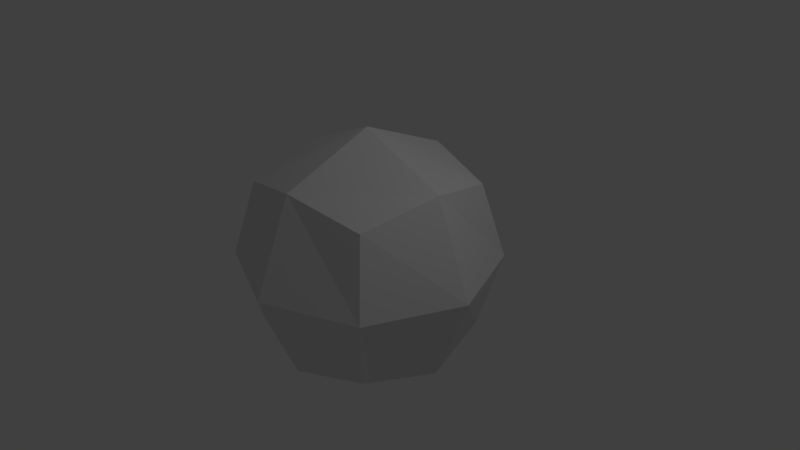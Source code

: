 # Source: untitled.blend  (saved by Blender 2.78.0; exported with 4.5.12 LTS)
import bpy
from mathutils import Matrix  # noqa: F401  (used for matrix-valued properties, if any)

bpy.ops.wm.read_factory_settings(use_empty=True)
scene = bpy.context.scene
scene.name = 'Scene'

# ---- collections
col_collection_1 = bpy.data.collections.new('Collection 1'); scene.collection.children.link(col_collection_1)

# ---- materials (node trees are filled in below, after node groups)
mat_titit = bpy.data.materials.new('titit')
mat_titit.alpha_threshold = 0.0
mat_titit.use_transparent_shadow = False
mat_titit.roughness = 0.5
mat_titit.line_color = (0.0, 0.0, 0.0, 1.0)

# ---- material node trees

# ---- world
world_world = bpy.data.worlds.new('World'); scene.world = world_world
world_world.color = (0.05088, 0.05088, 0.05088)
world_world.use_sun_shadow = False
world_world.sun_shadow_jitter_overblur = 0.0
world_world.cycles.sampling_method = 'MANUAL'

# ---- cameras
cam_camera = bpy.data.cameras.new('Camera')
cam_camera.clip_end = 100.0
cam_camera.lens = 35.0
cam_camera.sensor_width = 32.0
cam_camera.sensor_height = 18.0
cam_camera.ortho_scale = 7.314
cam_camera.dof.focus_distance = 0.0
cam_camera.dof.aperture_fstop = 128.0

# ---- lights
light_lamp = bpy.data.lights.new('Lamp', 'POINT')
light_lamp.transmission_factor = 0.0
light_lamp.cutoff_distance = 30.0
light_lamp.energy = 100.0
light_lamp.shadow_buffer_clip_start = 1.001
light_lamp.shadow_soft_size = 0.1
light_lamp.shadow_maximum_resolution = 0.006
light_lamp.use_absolute_resolution = True

# ---- meshes
me_cube_002 = bpy.data.meshes.new('Cube.002')
me_cube_002.from_pydata([(-1.847e-08, 1.161e-07, -1.732), (-1.306e-07, -2.275e-07, 1.732), (1.732, -3.166e-07, -1.728e-13), (-4.714e-07, -1.732, -1.331e-13), (-1.732, 2.628e-07, 6.216e-15), (2.112e-07, 1.732, -3.349e-14), (-1.225, 1.366e-07, 1.225), (-5.861e-07, -1.225, 1.225), (3.248e-07, 1.225, 1.225), (1.225, -7.516e-07, 1.225), (-1.225, 1.225, 6.448e-14), (-1.225, -1.225, -5.205e-14), (-1.225, 2.688e-07, -1.225), (1.225, -1.225, -2.141e-13), (-5.761e-08, -1.225, -1.225), (1.225, 1.225, -1.315e-13), (1.366e-07, 1.225, -1.225), (1.225, -3.65e-08, -1.225), (-1.0, 1.0, 1.0), (-1.0, -1.0, 1.0), (1.0, -1.0, 1.0), (1.0, 1.0, 1.0), (-1.0, 1.0, -1.0), (-1.0, -1.0, -1.0), (1.0, -1.0, -1.0), (1.0, 1.0, -1.0)], [], [(17, 24, 14, 0), (25, 17, 0, 16), (16, 0, 12, 22), (8, 18, 6, 1), (21, 8, 1, 9), (9, 1, 7, 20), (15, 21, 9, 2), (25, 15, 2, 17), (17, 2, 13, 24), (13, 20, 7, 3), (24, 13, 3, 14), (14, 3, 11, 23), (11, 19, 6, 4), (23, 11, 4, 12), (12, 4, 10, 22), (15, 25, 16, 5), (21, 15, 5, 8), (8, 5, 10, 18), (5, 16, 22, 10), (4, 6, 18, 10), (3, 7, 19, 11), (2, 9, 20, 13), (1, 6, 19, 7), (0, 14, 23, 12)])
_uv = me_cube_002.uv_layers.new(name='UVMap')
_uv.uv.foreach_set('vector', [0.4903, 0.1445, 0.6294, 0.1474, 0.6779, 0.3006, 0.5073, 0.3501, 0.38, 0.1799, 0.4903, 0.1445, 0.5073, 0.3501, 0.3724, 0.3403, 0.2184, 0.5036, 0.0499, 0.4571, 0.08292, 0.3139, 0.2065, 0.3888, 0.1179, 0.6482, 0.2569, 0.6511, 0.3054, 0.8042, 0.1348, 0.8538, 0.007509, 0.6835, 0.1179, 0.6482, 0.1348, 0.8538, 0.0, 0.8439, 1.0, 0.4434, 0.8329, 0.4964, 0.8041, 0.3518, 0.9431, 0.3489, 0.4903, 0.6409, 0.6294, 0.6438, 0.6779, 0.7969, 0.5073, 0.8465, 0.38, 0.6762, 0.4903, 0.6409, 0.5073, 0.8465, 0.3724, 0.8367, 0.4903, 0.1445, 0.5191, 0.0, 0.6862, 0.053, 0.6294, 0.1474, 0.9917, 0.1958, 0.9431, 0.3489, 0.8041, 0.3518, 0.8211, 0.1462, 1.0, 0.06165, 0.9917, 0.1958, 0.8211, 0.1462, 0.8738, 0.0, 0.8738, 0.0, 0.8211, 0.1462, 0.6862, 0.1561, 0.7506, 0.02921, 0.05812, 0.07578, 0.166, 0.0, 0.2862, 0.04295, 0.1808, 0.1423, 0.0, 0.2212, 0.05812, 0.07578, 0.1808, 0.1423, 0.08292, 0.3139, 0.08292, 0.3139, 0.1808, 0.1423, 0.311, 0.281, 0.2065, 0.3888, 0.4903, 0.6409, 0.38, 0.6762, 0.3808, 0.5891, 0.5191, 0.4964, 0.6294, 0.6438, 0.4903, 0.6409, 0.5191, 0.4964, 0.6862, 0.5494, 0.1179, 0.6482, 0.1466, 0.5036, 0.3138, 0.5566, 0.2569, 0.6511, 0.3724, 0.4107, 0.2184, 0.5036, 0.2065, 0.3888, 0.311, 0.281, 0.1808, 0.1423, 0.2862, 0.04295, 0.3724, 0.1676, 0.311, 0.281, 0.8211, 0.1462, 0.8041, 0.3518, 0.6937, 0.3165, 0.6862, 0.1561, 0.5073, 0.8465, 0.6779, 0.7969, 0.6862, 0.9311, 0.56, 0.9927, 0.1348, 0.8538, 0.3054, 0.8042, 0.3138, 0.9383, 0.1875, 1.0, 0.5073, 0.3501, 0.6779, 0.3006, 0.6862, 0.4347, 0.56, 0.4964])
me_cube_002.materials.append(mat_titit)
me_cube_002.use_remesh_preserve_volume = False
me_cube_002.use_remesh_preserve_attributes = False
me_cube_002.use_mirror_vertex_groups = False
me_cube_002.auto_texspace = False
me_cube_002.update()
me_cube_001 = bpy.data.meshes.new('Cube.001')
me_cube_001.from_pydata([(1.0, 1.0, -1.0), (1.0, -1.0, -1.0), (-1.0, -1.0, -1.0), (-1.0, 1.0, -1.0), (1.0, 1.0, 1.0), (1.0, -1.0, 1.0), (-1.0, -1.0, 1.0), (-1.0, 1.0, 1.0)], [], [(0, 1, 2, 3), (4, 7, 6, 5), (0, 4, 5, 1), (1, 5, 6, 2), (2, 6, 7, 3), (4, 0, 3, 7)])
me_cube_001.materials.append(mat_titit)
me_cube_001.use_remesh_preserve_volume = False
me_cube_001.use_remesh_preserve_attributes = False
me_cube_001.use_mirror_vertex_groups = False
me_cube_001.update()
me_cube = bpy.data.meshes.new('Cube')
me_cube.from_pydata([(1.0, 1.0, -1.0), (1.0, -1.0, -1.0), (-1.0, -1.0, -1.0), (-1.0, 1.0, -1.0), (1.0, 1.0, 1.0), (1.0, -1.0, 1.0), (-1.0, -1.0, 1.0), (-1.0, 1.0, 1.0)], [], [(0, 1, 2, 3), (4, 7, 6, 5), (0, 4, 5, 1), (1, 5, 6, 2), (2, 6, 7, 3), (4, 0, 3, 7)])
me_cube.materials.append(mat_titit)
me_cube.use_remesh_preserve_volume = False
me_cube.use_remesh_preserve_attributes = False
me_cube.use_mirror_vertex_groups = False
me_cube.update()

# ---- objects
ob_cube_002 = bpy.data.objects.new('Cube.002', me_cube_002)
ob_cube_001 = bpy.data.objects.new('Cube.001', me_cube_001)
ob_cube = bpy.data.objects.new('Cube', me_cube)
ob_lamp = bpy.data.objects.new('Lamp', light_lamp)
ob_camera = bpy.data.objects.new('Camera', cam_camera)

# ---- transforms, parenting, visibility, modifiers, constraints
ob_cube_002.location = (0.0, 0.0, 0.0)
ob_cube_002.lock_rotations_4d = False
ob_cube_002.empty_display_type = 'ARROWS'
ob_cube_002.show_texture_space = True
ob_cube_002.lineart.crease_threshold = 0.0
ob_cube_001.location = (0.0, 0.0, 0.0)
ob_cube_001.lock_rotations_4d = False
ob_cube_001.empty_display_type = 'ARROWS'
ob_cube_001.lineart.crease_threshold = 0.0
ob_cube.location = (0.0, 0.0, 0.0)
ob_cube.lock_rotations_4d = False
ob_cube.empty_display_type = 'ARROWS'
ob_cube.lineart.crease_threshold = 0.0
ob_lamp.location = (4.076, 1.005, 5.904)
ob_lamp.rotation_euler = (0.6503, 0.05522, 1.866)
ob_lamp.lock_rotations_4d = False
ob_lamp.empty_display_type = 'ARROWS'
ob_lamp.color = (0.0, 0.0, 0.0, 0.0)
ob_lamp.lineart.crease_threshold = 0.0
ob_camera.location = (7.481, -6.508, 5.344)
ob_camera.rotation_euler = (1.109, 0.0, 0.8149)
ob_camera.lock_rotations_4d = False
ob_camera.empty_display_type = 'ARROWS'
ob_camera.color = (0.0, 0.0, 0.0, 0.0)
ob_camera.display_type = 'WIRE'
ob_camera.lineart.crease_threshold = 0.0

# ---- collection membership
col_collection_1.objects.link(ob_cube_002)
col_collection_1.objects.link(ob_cube_001)
col_collection_1.objects.link(ob_cube)
col_collection_1.objects.link(ob_lamp)
col_collection_1.objects.link(ob_camera)

# ---- scene / render settings (as saved in the file)
scene.camera = ob_camera
scene.frame_start = 1; scene.frame_end = 250; scene.frame_set(1)
scene.render.engine = 'BLENDER_EEVEE_NEXT'
scene.render.resolution_percentage = 50
scene.render.dither_intensity = 0.0
scene.cycles.use_denoising = False
scene.cycles.samples = 128
scene.cycles.sampling_pattern = 'TABULATED_SOBOL'
scene.cycles.light_sampling_threshold = 0.0
scene.cycles.use_adaptive_sampling = False
scene.cycles.use_light_tree = False
scene.cycles.blur_glossy = 0.0
scene.cycles.sample_clamp_indirect = 0.0
scene.view_settings.view_transform = 'Standard'
bpy.context.view_layer.update()
